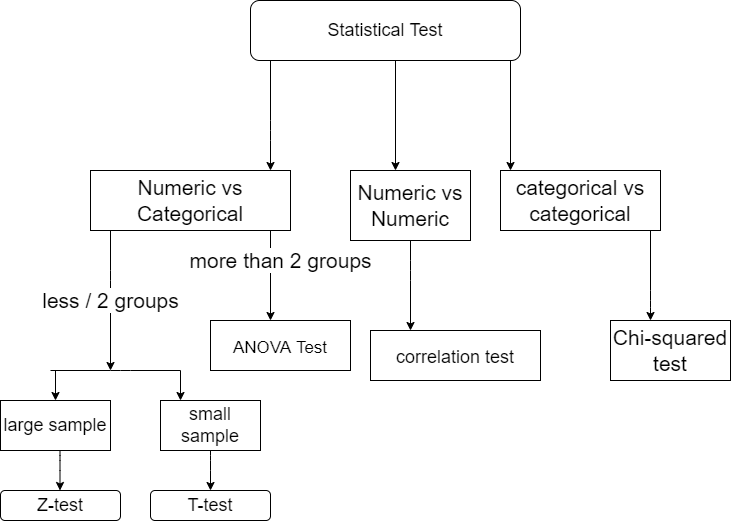

The diagram above was exported from draw.io. Its source (the exported page's mxGraphModel, read from the mxfile embedded in the PNG):
<mxGraphModel dx="1126" dy="904" grid="1" gridSize="10" guides="1" tooltips="1" connect="1" arrows="1" fold="1" page="1" pageScale="1" pageWidth="850" pageHeight="1100" math="0" shadow="0">
  <root>
    <mxCell id="0" />
    <mxCell id="1" parent="0" />
    <mxCell id="3" style="edgeStyle=none;html=1;fontSize=21;" parent="1" edge="1">
      <mxGeometry relative="1" as="geometry">
        <mxPoint x="405" y="200" as="targetPoint" />
        <mxPoint x="405" y="90" as="sourcePoint" />
      </mxGeometry>
    </mxCell>
    <mxCell id="4" style="edgeStyle=none;html=1;fontSize=21;" parent="1" edge="1">
      <mxGeometry relative="1" as="geometry">
        <mxPoint x="520" y="200" as="targetPoint" />
        <mxPoint x="520" y="90" as="sourcePoint" />
      </mxGeometry>
    </mxCell>
    <mxCell id="6" style="edgeStyle=none;html=1;fontSize=21;" parent="1" edge="1">
      <mxGeometry relative="1" as="geometry">
        <mxPoint x="280" y="200" as="targetPoint" />
        <mxPoint x="280" y="90" as="sourcePoint" />
        <Array as="points">
          <mxPoint x="280" y="160" />
        </Array>
      </mxGeometry>
    </mxCell>
    <mxCell id="7" value="Numeric vs Categorical" style="rounded=0;whiteSpace=wrap;html=1;fontSize=21;" parent="1" vertex="1">
      <mxGeometry x="100" y="200" width="200" height="60" as="geometry" />
    </mxCell>
    <mxCell id="11" style="edgeStyle=none;html=1;fontSize=21;" parent="1" edge="1">
      <mxGeometry relative="1" as="geometry">
        <mxPoint x="420" y="360" as="targetPoint" />
        <mxPoint x="420" y="270" as="sourcePoint" />
        <Array as="points">
          <mxPoint x="420" y="300" />
        </Array>
      </mxGeometry>
    </mxCell>
    <mxCell id="9" value="Numeric vs Numeric" style="rounded=0;whiteSpace=wrap;html=1;fontSize=21;" parent="1" vertex="1">
      <mxGeometry x="360" y="200" width="120" height="70" as="geometry" />
    </mxCell>
    <mxCell id="10" value="categorical vs categorical" style="rounded=0;whiteSpace=wrap;html=1;fontSize=21;" parent="1" vertex="1">
      <mxGeometry x="510" y="200" width="160" height="60" as="geometry" />
    </mxCell>
    <mxCell id="12" value="&lt;font style=&quot;font-size: 18px;&quot;&gt;correlation test&lt;/font&gt;" style="rounded=0;whiteSpace=wrap;html=1;fontSize=21;" parent="1" vertex="1">
      <mxGeometry x="380" y="360" width="170" height="50" as="geometry" />
    </mxCell>
    <mxCell id="13" style="edgeStyle=none;html=1;fontSize=21;" parent="1" edge="1">
      <mxGeometry relative="1" as="geometry">
        <mxPoint x="660" y="350" as="targetPoint" />
        <mxPoint x="660" y="260" as="sourcePoint" />
        <Array as="points">
          <mxPoint x="660" y="330" />
        </Array>
      </mxGeometry>
    </mxCell>
    <mxCell id="14" value="Chi-squared test" style="rounded=0;whiteSpace=wrap;html=1;fontSize=21;" parent="1" vertex="1">
      <mxGeometry x="620" y="350" width="120" height="60" as="geometry" />
    </mxCell>
    <mxCell id="15" value="more than 2 groups" style="edgeStyle=none;html=1;fontSize=21;" parent="1" edge="1">
      <mxGeometry x="-0.3333" y="10" relative="1" as="geometry">
        <mxPoint x="280" y="350" as="targetPoint" />
        <mxPoint x="280" y="260" as="sourcePoint" />
        <mxPoint as="offset" />
      </mxGeometry>
    </mxCell>
    <mxCell id="16" value="less / 2 groups" style="edgeStyle=none;html=1;fontSize=21;" parent="1" edge="1">
      <mxGeometry relative="1" as="geometry">
        <mxPoint x="120" y="400" as="targetPoint" />
        <mxPoint x="120" y="260" as="sourcePoint" />
        <Array as="points">
          <mxPoint x="120" y="310" />
        </Array>
        <mxPoint as="offset" />
      </mxGeometry>
    </mxCell>
    <mxCell id="17" value="&lt;font style=&quot;font-size: 17px;&quot;&gt;ANOVA Test&lt;/font&gt;" style="rounded=0;whiteSpace=wrap;html=1;fontSize=21;" parent="1" vertex="1">
      <mxGeometry x="220" y="350" width="140" height="50" as="geometry" />
    </mxCell>
    <mxCell id="42" style="edgeStyle=none;html=1;fontSize=18;" parent="1" source="20" target="43" edge="1">
      <mxGeometry relative="1" as="geometry">
        <mxPoint x="220" y="520" as="targetPoint" />
        <Array as="points">
          <mxPoint x="220" y="490" />
        </Array>
      </mxGeometry>
    </mxCell>
    <mxCell id="20" value="small sample" style="rounded=0;whiteSpace=wrap;html=1;fontSize=18;" parent="1" vertex="1">
      <mxGeometry x="170" y="430" width="100" height="50" as="geometry" />
    </mxCell>
    <mxCell id="54" style="edgeStyle=none;html=1;fontSize=18;" parent="1" target="21" edge="1">
      <mxGeometry relative="1" as="geometry">
        <mxPoint x="65" y="400" as="sourcePoint" />
      </mxGeometry>
    </mxCell>
    <mxCell id="21" value="large sample" style="rounded=0;whiteSpace=wrap;html=1;fontSize=18;" parent="1" vertex="1">
      <mxGeometry x="10" y="430" width="110" height="50" as="geometry" />
    </mxCell>
    <mxCell id="43" value="T-test" style="rounded=1;whiteSpace=wrap;html=1;fontSize=18;" parent="1" vertex="1">
      <mxGeometry x="160" y="520" width="120" height="30" as="geometry" />
    </mxCell>
    <mxCell id="44" value="Z-test" style="rounded=1;whiteSpace=wrap;html=1;fontSize=18;" parent="1" vertex="1">
      <mxGeometry x="10" y="520" width="120" height="30" as="geometry" />
    </mxCell>
    <mxCell id="47" style="edgeStyle=none;html=1;fontSize=18;" parent="1" edge="1">
      <mxGeometry relative="1" as="geometry">
        <mxPoint x="69.5" y="520" as="targetPoint" />
        <mxPoint x="69.5" y="480" as="sourcePoint" />
        <Array as="points">
          <mxPoint x="69.5" y="490" />
        </Array>
      </mxGeometry>
    </mxCell>
    <mxCell id="51" value="" style="endArrow=none;html=1;fontSize=18;" parent="1" edge="1">
      <mxGeometry width="50" height="50" relative="1" as="geometry">
        <mxPoint x="60" y="400" as="sourcePoint" />
        <mxPoint x="190" y="400" as="targetPoint" />
        <Array as="points">
          <mxPoint x="130" y="400" />
        </Array>
      </mxGeometry>
    </mxCell>
    <mxCell id="55" style="edgeStyle=none;html=1;fontSize=18;" parent="1" edge="1">
      <mxGeometry relative="1" as="geometry">
        <mxPoint x="190" y="430" as="targetPoint" />
        <mxPoint x="190" y="400" as="sourcePoint" />
      </mxGeometry>
    </mxCell>
    <mxCell id="56" value="Statistical Test" style="rounded=1;whiteSpace=wrap;html=1;fontSize=18;" parent="1" vertex="1">
      <mxGeometry x="260" y="30" width="270" height="60" as="geometry" />
    </mxCell>
  </root>
</mxGraphModel>